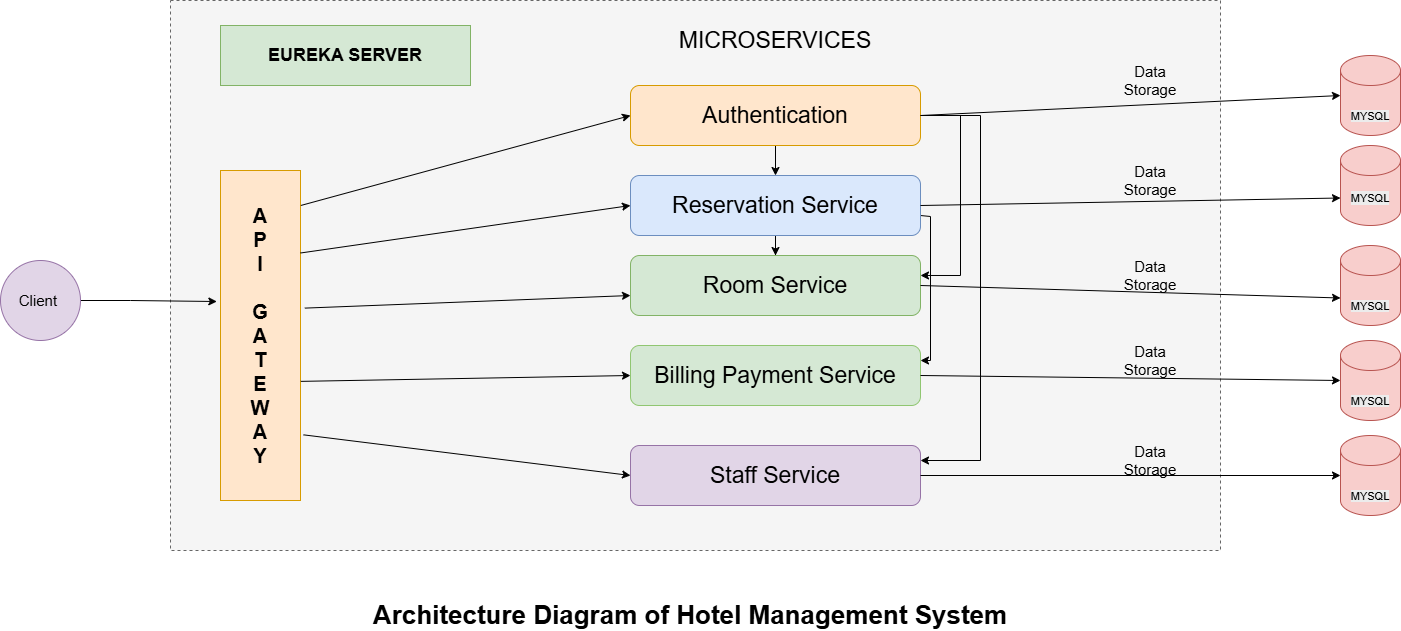

The diagram above was exported from draw.io. Its source (the exported page's mxGraphModel, read from the mxfile embedded in the PNG):
<mxGraphModel dx="2567" dy="2047" grid="1" gridSize="10" guides="1" tooltips="1" connect="1" arrows="1" fold="1" page="1" pageScale="1" pageWidth="827" pageHeight="1169" background="#ffffff" math="0" shadow="0">
  <root>
    <mxCell id="0" />
    <mxCell id="1" parent="0" />
    <mxCell id="z8I0P1LTpcCEUaZ58bb1-1" value="" style="rounded=0;whiteSpace=wrap;html=1;fillColor=#fff2cc;strokeColor=#d6b656;" parent="1" vertex="1">
      <mxGeometry x="10" y="-25" width="230" height="55" as="geometry" />
    </mxCell>
    <mxCell id="z8I0P1LTpcCEUaZ58bb1-4" style="edgeStyle=orthogonalEdgeStyle;rounded=0;orthogonalLoop=1;jettySize=auto;html=1;exitX=0.5;exitY=1;exitDx=0;exitDy=0;" parent="1" source="z8I0P1LTpcCEUaZ58bb1-1" target="z8I0P1LTpcCEUaZ58bb1-1" edge="1">
      <mxGeometry relative="1" as="geometry" />
    </mxCell>
    <mxCell id="z8I0P1LTpcCEUaZ58bb1-6" value="" style="rounded=0;whiteSpace=wrap;html=1;fillColor=#fff2cc;strokeColor=#d6b656;fillStyle=solid;gradientColor=default;" parent="1" vertex="1">
      <mxGeometry x="30" y="135" width="60" height="310" as="geometry" />
    </mxCell>
    <mxCell id="z8I0P1LTpcCEUaZ58bb1-9" value="" style="endArrow=none;dashed=1;html=1;rounded=0;fillColor=#f5f5f5;fontColor=#333333;strokeColor=#666666;" parent="1" vertex="1">
      <mxGeometry x="-170" y="-45" width="1050" height="550" as="geometry" />
    </mxCell>
    <mxCell id="HL7NCAqmLucjW6yEML2Y-11" style="edgeStyle=orthogonalEdgeStyle;rounded=0;orthogonalLoop=1;jettySize=auto;html=1;entryX=0.5;entryY=0;entryDx=0;entryDy=0;" edge="1" parent="1" source="z8I0P1LTpcCEUaZ58bb1-10" target="z8I0P1LTpcCEUaZ58bb1-11">
      <mxGeometry relative="1" as="geometry" />
    </mxCell>
    <mxCell id="HL7NCAqmLucjW6yEML2Y-14" style="edgeStyle=orthogonalEdgeStyle;rounded=0;orthogonalLoop=1;jettySize=auto;html=1;entryX=1;entryY=0.333;entryDx=0;entryDy=0;entryPerimeter=0;" edge="1" parent="1" source="z8I0P1LTpcCEUaZ58bb1-10" target="z8I0P1LTpcCEUaZ58bb1-12">
      <mxGeometry relative="1" as="geometry">
        <mxPoint x="590" y="250" as="targetPoint" />
        <Array as="points">
          <mxPoint x="620" y="70" />
          <mxPoint x="620" y="230" />
        </Array>
      </mxGeometry>
    </mxCell>
    <mxCell id="z8I0P1LTpcCEUaZ58bb1-10" value="&lt;font style=&quot;font-size: 23px;&quot;&gt;Authentication&lt;/font&gt;" style="rounded=1;whiteSpace=wrap;html=1;fillColor=#ffe6cc;strokeColor=#d79b00;" parent="1" vertex="1">
      <mxGeometry x="290" y="40" width="290" height="60" as="geometry" />
    </mxCell>
    <mxCell id="HL7NCAqmLucjW6yEML2Y-10" style="edgeStyle=orthogonalEdgeStyle;rounded=0;orthogonalLoop=1;jettySize=auto;html=1;entryX=0.5;entryY=0;entryDx=0;entryDy=0;" edge="1" parent="1" source="z8I0P1LTpcCEUaZ58bb1-11" target="z8I0P1LTpcCEUaZ58bb1-12">
      <mxGeometry relative="1" as="geometry" />
    </mxCell>
    <mxCell id="HL7NCAqmLucjW6yEML2Y-12" style="edgeStyle=orthogonalEdgeStyle;rounded=0;orthogonalLoop=1;jettySize=auto;html=1;entryX=1;entryY=0.25;entryDx=0;entryDy=0;" edge="1" parent="1" target="z8I0P1LTpcCEUaZ58bb1-13">
      <mxGeometry relative="1" as="geometry">
        <mxPoint x="580" y="170" as="sourcePoint" />
        <mxPoint x="570" y="340" as="targetPoint" />
        <Array as="points">
          <mxPoint x="590" y="171" />
          <mxPoint x="590" y="315" />
        </Array>
      </mxGeometry>
    </mxCell>
    <mxCell id="z8I0P1LTpcCEUaZ58bb1-11" value="&lt;font style=&quot;font-size: 23px;&quot;&gt;Reservation Service&lt;/font&gt;" style="rounded=1;whiteSpace=wrap;html=1;fillColor=#dae8fc;strokeColor=#6c8ebf;" parent="1" vertex="1">
      <mxGeometry x="290" y="130" width="290" height="60" as="geometry" />
    </mxCell>
    <mxCell id="z8I0P1LTpcCEUaZ58bb1-12" value="&lt;font style=&quot;font-size: 23px;&quot;&gt;Room Service&lt;/font&gt;" style="rounded=1;whiteSpace=wrap;html=1;fillColor=#d5e8d4;strokeColor=#82b366;" parent="1" vertex="1">
      <mxGeometry x="290" y="210" width="290" height="60" as="geometry" />
    </mxCell>
    <mxCell id="z8I0P1LTpcCEUaZ58bb1-13" value="&lt;font style=&quot;font-size: 23px;&quot;&gt;Billing Payment Service&lt;/font&gt;" style="rounded=1;whiteSpace=wrap;html=1;fillColor=#d5e8d4;strokeColor=#90C671;" parent="1" vertex="1">
      <mxGeometry x="290" y="300" width="290" height="60" as="geometry" />
    </mxCell>
    <mxCell id="z8I0P1LTpcCEUaZ58bb1-15" value="&lt;font style=&quot;font-size: 23px;&quot;&gt;Staff Service&lt;/font&gt;" style="rounded=1;whiteSpace=wrap;html=1;fillColor=#e1d5e7;strokeColor=#9673a6;" parent="1" vertex="1">
      <mxGeometry x="290" y="400" width="290" height="60" as="geometry" />
    </mxCell>
    <mxCell id="z8I0P1LTpcCEUaZ58bb1-23" value="&lt;font style=&quot;font-size: 23px;&quot;&gt;MICROSERVICES&lt;/font&gt;" style="text;html=1;align=center;verticalAlign=middle;whiteSpace=wrap;rounded=0;" parent="1" vertex="1">
      <mxGeometry x="310" y="-20" width="250" height="30" as="geometry" />
    </mxCell>
    <mxCell id="z8I0P1LTpcCEUaZ58bb1-27" value="" style="endArrow=classic;html=1;rounded=0;exitX=1;exitY=0.5;exitDx=0;exitDy=0;entryX=-0.046;entryY=0.397;entryDx=0;entryDy=0;entryPerimeter=0;" parent="1" source="EfdkwGLZaHGdLlf6WFNB-29" edge="1" target="EfdkwGLZaHGdLlf6WFNB-22">
      <mxGeometry width="50" height="50" relative="1" as="geometry">
        <mxPoint x="260" y="-169.99999999999997" as="sourcePoint" />
        <mxPoint x="-130" y="255" as="targetPoint" />
        <Array as="points">
          <mxPoint x="-210" y="255" />
        </Array>
      </mxGeometry>
    </mxCell>
    <mxCell id="z8I0P1LTpcCEUaZ58bb1-34" value="" style="endArrow=classic;html=1;rounded=0;entryX=0;entryY=0.5;entryDx=0;entryDy=0;entryPerimeter=0;exitX=1;exitY=0.5;exitDx=0;exitDy=0;" parent="1" source="z8I0P1LTpcCEUaZ58bb1-10" target="EfdkwGLZaHGdLlf6WFNB-31" edge="1">
      <mxGeometry width="50" height="50" relative="1" as="geometry">
        <mxPoint x="610" y="22.5" as="sourcePoint" />
        <mxPoint x="870" as="targetPoint" />
        <Array as="points" />
      </mxGeometry>
    </mxCell>
    <mxCell id="z8I0P1LTpcCEUaZ58bb1-43" value="&lt;font style=&quot;font-size: 15px;&quot;&gt;Data Storage&lt;/font&gt;" style="text;html=1;align=center;verticalAlign=middle;whiteSpace=wrap;rounded=0;" parent="1" vertex="1">
      <mxGeometry x="780" y="25" width="60" height="20" as="geometry" />
    </mxCell>
    <mxCell id="z8I0P1LTpcCEUaZ58bb1-49" value="&lt;font style=&quot;font-size: 26px;&quot;&gt;&lt;b style=&quot;&quot;&gt;Architecture Diagram of Hotel Management System&lt;/b&gt;&lt;/font&gt;" style="text;html=1;align=center;verticalAlign=middle;whiteSpace=wrap;rounded=0;" parent="1" vertex="1">
      <mxGeometry x="-30" y="555" width="760" height="30" as="geometry" />
    </mxCell>
    <mxCell id="EfdkwGLZaHGdLlf6WFNB-14" value="" style="rounded=0;whiteSpace=wrap;html=1;fillColor=#d5e8d4;strokeColor=#82b366;" parent="1" vertex="1">
      <mxGeometry x="-120" y="-20" width="250" height="60" as="geometry" />
    </mxCell>
    <mxCell id="EfdkwGLZaHGdLlf6WFNB-15" value="&lt;font style=&quot;font-size: 18px;&quot;&gt;&lt;b&gt;EUREKA SERVER&lt;/b&gt;&lt;/font&gt;" style="text;html=1;align=center;verticalAlign=middle;whiteSpace=wrap;rounded=0;" parent="1" vertex="1">
      <mxGeometry x="-120" y="-5" width="250" height="30" as="geometry" />
    </mxCell>
    <mxCell id="EfdkwGLZaHGdLlf6WFNB-20" value="" style="rounded=0;whiteSpace=wrap;html=1;" parent="1" vertex="1">
      <mxGeometry x="-120" y="127.5" width="80" height="325" as="geometry" />
    </mxCell>
    <mxCell id="EfdkwGLZaHGdLlf6WFNB-22" value="&lt;font style=&quot;font-size: 20px;&quot;&gt;&lt;b&gt;A&lt;/b&gt;&lt;/font&gt;&lt;div&gt;&lt;font style=&quot;font-size: 20px;&quot;&gt;&lt;b&gt;P&lt;/b&gt;&lt;/font&gt;&lt;/div&gt;&lt;div&gt;&lt;font style=&quot;font-size: 20px;&quot;&gt;&lt;b&gt;I&lt;/b&gt;&lt;/font&gt;&lt;/div&gt;&lt;div&gt;&lt;font style=&quot;font-size: 20px;&quot;&gt;&lt;b&gt;&lt;br&gt;&lt;/b&gt;&lt;/font&gt;&lt;/div&gt;&lt;div&gt;&lt;font style=&quot;font-size: 20px;&quot;&gt;&lt;b&gt;G&lt;/b&gt;&lt;/font&gt;&lt;/div&gt;&lt;div&gt;&lt;font style=&quot;font-size: 20px;&quot;&gt;&lt;b&gt;A&lt;/b&gt;&lt;/font&gt;&lt;/div&gt;&lt;div&gt;&lt;font style=&quot;font-size: 20px;&quot;&gt;&lt;b&gt;T&lt;/b&gt;&lt;/font&gt;&lt;/div&gt;&lt;div&gt;&lt;font style=&quot;font-size: 20px;&quot;&gt;&lt;b&gt;E&lt;/b&gt;&lt;/font&gt;&lt;/div&gt;&lt;div&gt;&lt;font style=&quot;font-size: 20px;&quot;&gt;&lt;b&gt;W&lt;/b&gt;&lt;/font&gt;&lt;/div&gt;&lt;div&gt;&lt;font style=&quot;font-size: 20px;&quot;&gt;&lt;b&gt;A&lt;/b&gt;&lt;/font&gt;&lt;/div&gt;&lt;div&gt;&lt;font style=&quot;font-size: 20px;&quot;&gt;&lt;b&gt;Y&lt;/b&gt;&lt;/font&gt;&lt;/div&gt;" style="text;html=1;align=center;verticalAlign=middle;whiteSpace=wrap;rounded=0;fillColor=#ffe6cc;strokeColor=#d79b00;" parent="1" vertex="1">
      <mxGeometry x="-120" y="125" width="80" height="330" as="geometry" />
    </mxCell>
    <mxCell id="EfdkwGLZaHGdLlf6WFNB-29" value="" style="ellipse;whiteSpace=wrap;html=1;aspect=fixed;fillColor=#e1d5e7;strokeColor=#9673a6;" parent="1" vertex="1">
      <mxGeometry x="-340" y="215" width="80" height="80" as="geometry" />
    </mxCell>
    <mxCell id="EfdkwGLZaHGdLlf6WFNB-30" value="&lt;span style=&quot;font-size: 15px;&quot;&gt;Client&amp;nbsp;&lt;/span&gt;" style="text;html=1;align=center;verticalAlign=middle;whiteSpace=wrap;rounded=0;" parent="1" vertex="1">
      <mxGeometry x="-330" y="240" width="60" height="30" as="geometry" />
    </mxCell>
    <mxCell id="EfdkwGLZaHGdLlf6WFNB-31" value="&lt;font style=&quot;font-size: 11px;&quot;&gt;&lt;br&gt;&lt;span style=&quot;color: rgb(0, 0, 0); font-family: Helvetica; font-style: normal; font-variant-ligatures: normal; font-variant-caps: normal; font-weight: 400; letter-spacing: normal; orphans: 2; text-align: center; text-indent: 0px; text-transform: none; widows: 2; word-spacing: 0px; -webkit-text-stroke-width: 0px; white-space: normal; background-color: rgb(236, 236, 236); text-decoration-thickness: initial; text-decoration-style: initial; text-decoration-color: initial; float: none; display: inline !important;&quot;&gt;MYSQL&lt;/span&gt;&lt;br&gt;&lt;/font&gt;" style="shape=cylinder3;whiteSpace=wrap;html=1;boundedLbl=1;backgroundOutline=1;size=15;fillColor=#f8cecc;strokeColor=#b85450;" parent="1" vertex="1">
      <mxGeometry x="1000" y="10" width="60" height="80" as="geometry" />
    </mxCell>
    <mxCell id="EfdkwGLZaHGdLlf6WFNB-32" value="&lt;br&gt;&lt;span style=&quot;color: rgb(0, 0, 0); font-family: Helvetica; font-style: normal; font-variant-ligatures: normal; font-variant-caps: normal; font-weight: 400; letter-spacing: normal; orphans: 2; text-align: center; text-indent: 0px; text-transform: none; widows: 2; word-spacing: 0px; -webkit-text-stroke-width: 0px; white-space: normal; background-color: rgb(236, 236, 236); text-decoration-thickness: initial; text-decoration-style: initial; text-decoration-color: initial; float: none; display: inline !important;&quot;&gt;&lt;font style=&quot;font-size: 11px;&quot;&gt;MYSQL&lt;/font&gt;&lt;/span&gt;&lt;div&gt;&lt;br/&gt;&lt;/div&gt;" style="shape=cylinder3;whiteSpace=wrap;html=1;boundedLbl=1;backgroundOutline=1;size=15;fillColor=#f8cecc;strokeColor=#b85450;" parent="1" vertex="1">
      <mxGeometry x="1000" y="100" width="60" height="80" as="geometry" />
    </mxCell>
    <mxCell id="EfdkwGLZaHGdLlf6WFNB-33" value="&lt;br&gt;&lt;font style=&quot;font-size: 11px;&quot;&gt;&lt;span style=&quot;color: rgb(0, 0, 0); font-family: Helvetica; font-style: normal; font-variant-ligatures: normal; font-variant-caps: normal; font-weight: 400; letter-spacing: normal; orphans: 2; text-align: center; text-indent: 0px; text-transform: none; widows: 2; word-spacing: 0px; -webkit-text-stroke-width: 0px; white-space: normal; background-color: rgb(236, 236, 236); text-decoration-thickness: initial; text-decoration-style: initial; text-decoration-color: initial; float: none; display: inline !important;&quot;&gt;MYSQL&lt;/span&gt;&lt;br&gt;&lt;/font&gt;" style="shape=cylinder3;whiteSpace=wrap;html=1;boundedLbl=1;backgroundOutline=1;size=15;fillColor=#f8cecc;strokeColor=#b85450;" parent="1" vertex="1">
      <mxGeometry x="1000" y="200" width="60" height="80" as="geometry" />
    </mxCell>
    <mxCell id="EfdkwGLZaHGdLlf6WFNB-34" value="&lt;br&gt;&lt;font style=&quot;font-size: 11px;&quot;&gt;&lt;span style=&quot;color: rgb(0, 0, 0); font-family: Helvetica; font-style: normal; font-variant-ligatures: normal; font-variant-caps: normal; font-weight: 400; letter-spacing: normal; orphans: 2; text-align: center; text-indent: 0px; text-transform: none; widows: 2; word-spacing: 0px; -webkit-text-stroke-width: 0px; white-space: normal; background-color: rgb(236, 236, 236); text-decoration-thickness: initial; text-decoration-style: initial; text-decoration-color: initial; float: none; display: inline !important;&quot;&gt;MYSQL&lt;/span&gt;&lt;br&gt;&lt;/font&gt;" style="shape=cylinder3;whiteSpace=wrap;html=1;boundedLbl=1;backgroundOutline=1;size=15;fillColor=#f8cecc;strokeColor=#b85450;" parent="1" vertex="1">
      <mxGeometry x="1000" y="295" width="60" height="80" as="geometry" />
    </mxCell>
    <mxCell id="EfdkwGLZaHGdLlf6WFNB-35" value="&lt;font style=&quot;font-size: 11px;&quot;&gt;&lt;br&gt;&lt;span style=&quot;color: rgb(0, 0, 0); font-family: Helvetica; font-style: normal; font-variant-ligatures: normal; font-variant-caps: normal; font-weight: 400; letter-spacing: normal; orphans: 2; text-align: center; text-indent: 0px; text-transform: none; widows: 2; word-spacing: 0px; -webkit-text-stroke-width: 0px; white-space: normal; background-color: rgb(236, 236, 236); text-decoration-thickness: initial; text-decoration-style: initial; text-decoration-color: initial; float: none; display: inline !important;&quot;&gt;MYSQL&lt;/span&gt;&lt;br&gt;&lt;/font&gt;" style="shape=cylinder3;whiteSpace=wrap;html=1;boundedLbl=1;backgroundOutline=1;size=15;fillColor=#f8cecc;strokeColor=#b85450;" parent="1" vertex="1">
      <mxGeometry x="1000" y="390" width="60" height="80" as="geometry" />
    </mxCell>
    <mxCell id="EfdkwGLZaHGdLlf6WFNB-40" value="" style="endArrow=classic;html=1;rounded=0;entryX=0;entryY=0;entryDx=0;entryDy=52.5;entryPerimeter=0;exitX=1;exitY=0.5;exitDx=0;exitDy=0;" parent="1" target="EfdkwGLZaHGdLlf6WFNB-32" edge="1" source="z8I0P1LTpcCEUaZ58bb1-11">
      <mxGeometry width="50" height="50" relative="1" as="geometry">
        <mxPoint x="610" y="113" as="sourcePoint" />
        <mxPoint x="990" y="65" as="targetPoint" />
        <Array as="points" />
      </mxGeometry>
    </mxCell>
    <mxCell id="EfdkwGLZaHGdLlf6WFNB-41" value="" style="endArrow=classic;html=1;rounded=0;exitX=1;exitY=0.5;exitDx=0;exitDy=0;entryX=0;entryY=0;entryDx=0;entryDy=52.5;entryPerimeter=0;" parent="1" edge="1" target="EfdkwGLZaHGdLlf6WFNB-33" source="z8I0P1LTpcCEUaZ58bb1-12">
      <mxGeometry width="50" height="50" relative="1" as="geometry">
        <mxPoint x="610" y="204" as="sourcePoint" />
        <mxPoint x="980" y="190" as="targetPoint" />
        <Array as="points" />
      </mxGeometry>
    </mxCell>
    <mxCell id="EfdkwGLZaHGdLlf6WFNB-42" value="" style="endArrow=classic;html=1;rounded=0;exitX=1;exitY=0.5;exitDx=0;exitDy=0;entryX=0;entryY=0.5;entryDx=0;entryDy=0;entryPerimeter=0;" parent="1" edge="1" target="EfdkwGLZaHGdLlf6WFNB-34">
      <mxGeometry width="50" height="50" relative="1" as="geometry">
        <mxPoint x="580" y="330" as="sourcePoint" />
        <mxPoint x="790" y="290" as="targetPoint" />
        <Array as="points" />
      </mxGeometry>
    </mxCell>
    <mxCell id="EfdkwGLZaHGdLlf6WFNB-43" value="" style="endArrow=classic;html=1;rounded=0;exitX=1;exitY=0.5;exitDx=0;exitDy=0;entryX=0;entryY=0.5;entryDx=0;entryDy=0;entryPerimeter=0;" parent="1" target="EfdkwGLZaHGdLlf6WFNB-35" edge="1" source="z8I0P1LTpcCEUaZ58bb1-15">
      <mxGeometry width="50" height="50" relative="1" as="geometry">
        <mxPoint x="610" y="368" as="sourcePoint" />
        <mxPoint x="980" y="390" as="targetPoint" />
        <Array as="points" />
      </mxGeometry>
    </mxCell>
    <mxCell id="EfdkwGLZaHGdLlf6WFNB-45" value="&lt;font style=&quot;font-size: 15px;&quot;&gt;Data Storage&lt;/font&gt;" style="text;html=1;align=center;verticalAlign=middle;whiteSpace=wrap;rounded=0;" parent="1" vertex="1">
      <mxGeometry x="780" y="120" width="60" height="30" as="geometry" />
    </mxCell>
    <mxCell id="EfdkwGLZaHGdLlf6WFNB-46" value="&lt;font style=&quot;font-size: 15px;&quot;&gt;Data Storage&lt;/font&gt;" style="text;html=1;align=center;verticalAlign=middle;whiteSpace=wrap;rounded=0;" parent="1" vertex="1">
      <mxGeometry x="780" y="215" width="60" height="30" as="geometry" />
    </mxCell>
    <mxCell id="EfdkwGLZaHGdLlf6WFNB-49" value="&lt;font style=&quot;font-size: 15px;&quot;&gt;Data Storage&lt;/font&gt;" style="text;html=1;align=center;verticalAlign=middle;whiteSpace=wrap;rounded=0;" parent="1" vertex="1">
      <mxGeometry x="780" y="400" width="60" height="30" as="geometry" />
    </mxCell>
    <mxCell id="EfdkwGLZaHGdLlf6WFNB-50" value="&lt;font style=&quot;font-size: 15px;&quot;&gt;Data Storage&lt;/font&gt;" style="text;html=1;align=center;verticalAlign=middle;whiteSpace=wrap;rounded=0;" parent="1" vertex="1">
      <mxGeometry x="780" y="300" width="60" height="30" as="geometry" />
    </mxCell>
    <mxCell id="EfdkwGLZaHGdLlf6WFNB-55" value="" style="endArrow=classic;html=1;rounded=0;entryX=0;entryY=0.5;entryDx=0;entryDy=0;exitX=1.004;exitY=0.106;exitDx=0;exitDy=0;exitPerimeter=0;" parent="1" source="EfdkwGLZaHGdLlf6WFNB-22" target="z8I0P1LTpcCEUaZ58bb1-10" edge="1">
      <mxGeometry width="50" height="50" relative="1" as="geometry">
        <mxPoint x="90" y="117.5" as="sourcePoint" />
        <mxPoint x="270" y="72.5" as="targetPoint" />
      </mxGeometry>
    </mxCell>
    <mxCell id="EfdkwGLZaHGdLlf6WFNB-56" value="" style="endArrow=classic;html=1;rounded=0;entryX=0;entryY=0.5;entryDx=0;entryDy=0;exitX=1;exitY=0.25;exitDx=0;exitDy=0;" parent="1" source="EfdkwGLZaHGdLlf6WFNB-22" edge="1" target="z8I0P1LTpcCEUaZ58bb1-11">
      <mxGeometry width="50" height="50" relative="1" as="geometry">
        <mxPoint x="200" y="220" as="sourcePoint" />
        <mxPoint x="320" y="200.5" as="targetPoint" />
      </mxGeometry>
    </mxCell>
    <mxCell id="EfdkwGLZaHGdLlf6WFNB-57" value="" style="endArrow=classic;html=1;rounded=0;exitX=1.054;exitY=0.417;exitDx=0;exitDy=0;exitPerimeter=0;" parent="1" source="EfdkwGLZaHGdLlf6WFNB-22" edge="1">
      <mxGeometry width="50" height="50" relative="1" as="geometry">
        <mxPoint x="190" y="261" as="sourcePoint" />
        <mxPoint x="290" y="250" as="targetPoint" />
      </mxGeometry>
    </mxCell>
    <mxCell id="EfdkwGLZaHGdLlf6WFNB-58" value="" style="endArrow=classic;html=1;rounded=0;exitX=1.037;exitY=0.801;exitDx=0;exitDy=0;entryX=0;entryY=0.5;entryDx=0;entryDy=0;exitPerimeter=0;" parent="1" target="z8I0P1LTpcCEUaZ58bb1-15" edge="1" source="EfdkwGLZaHGdLlf6WFNB-22">
      <mxGeometry width="50" height="50" relative="1" as="geometry">
        <mxPoint x="74" y="449" as="sourcePoint" />
        <mxPoint x="320" y="445" as="targetPoint" />
      </mxGeometry>
    </mxCell>
    <mxCell id="EfdkwGLZaHGdLlf6WFNB-62" value="" style="endArrow=classic;html=1;rounded=0;entryX=0;entryY=0.5;entryDx=0;entryDy=0;exitX=1.004;exitY=0.639;exitDx=0;exitDy=0;exitPerimeter=0;" parent="1" edge="1" target="z8I0P1LTpcCEUaZ58bb1-13" source="EfdkwGLZaHGdLlf6WFNB-22">
      <mxGeometry width="50" height="50" relative="1" as="geometry">
        <mxPoint x="200" y="358" as="sourcePoint" />
        <mxPoint x="320" y="357.5" as="targetPoint" />
      </mxGeometry>
    </mxCell>
    <mxCell id="EfdkwGLZaHGdLlf6WFNB-64" value="" style="endArrow=classic;html=1;rounded=0;entryX=1;entryY=0.25;entryDx=0;entryDy=0;" parent="1" edge="1" target="z8I0P1LTpcCEUaZ58bb1-15">
      <mxGeometry width="50" height="50" relative="1" as="geometry">
        <mxPoint x="580" y="70" as="sourcePoint" />
        <mxPoint x="580" y="320" as="targetPoint" />
        <Array as="points">
          <mxPoint x="640" y="70" />
          <mxPoint x="640" y="415" />
        </Array>
      </mxGeometry>
    </mxCell>
  </root>
</mxGraphModel>